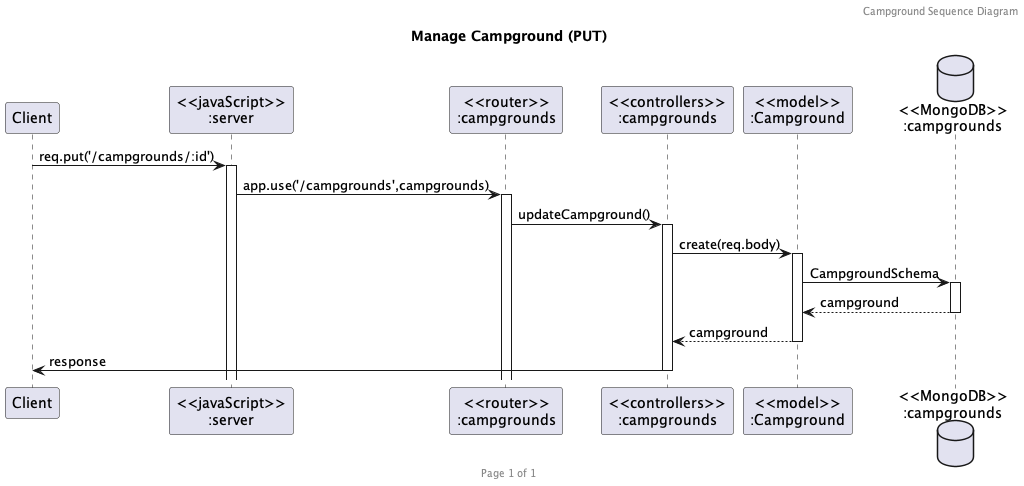

The diagram above was rendered by PlantUML. Its source (embedded in the PNG):
@startuml Manage Campground (PUT)

header Campground Sequence Diagram
footer Page %page% of %lastpage%
title "Manage Campground (PUT)"

participant "Client" as client
participant "<<javaScript>>\n:server" as server
participant "<<router>>\n:campgrounds" as routerCampgrounds
participant "<<controllers>>\n:campgrounds" as controllersCampgrounds
participant "<<model>>\n:Campground" as modelCampground
database "<<MongoDB>>\n:campgrounds" as CampgroundsDatabase

client->server ++:req.put('/campgrounds/:id')
server->routerCampgrounds ++:app.use('/campgrounds',campgrounds)
routerCampgrounds -> controllersCampgrounds ++:updateCampground()
controllersCampgrounds->modelCampground ++:create(req.body)
modelCampground ->CampgroundsDatabase ++: CampgroundSchema
CampgroundsDatabase --> modelCampground --: campground
controllersCampgrounds <-- modelCampground --:campground
controllersCampgrounds->client --:response

@enduml